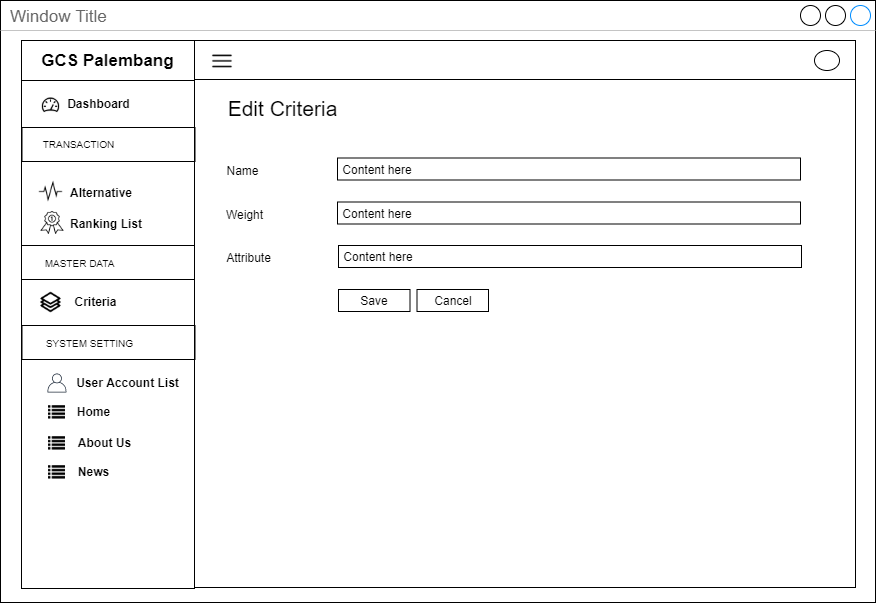

The diagram above was exported from draw.io. Its source (the exported page's mxGraphModel, read from the mxfile embedded in the PNG):
<mxGraphModel dx="3436" dy="850" grid="1" gridSize="10" guides="1" tooltips="1" connect="1" arrows="1" fold="1" page="1" pageScale="1" pageWidth="850" pageHeight="1100" math="0" shadow="0">
  <root>
    <mxCell id="0" />
    <mxCell id="1" parent="0" />
    <mxCell id="2" value="Window Title" style="strokeWidth=1;shadow=0;dashed=0;align=center;html=1;shape=mxgraph.mockup.containers.window;align=left;verticalAlign=top;spacingLeft=8;strokeColor2=#008cff;strokeColor3=#c4c4c4;fontColor=#666666;mainText=;fontSize=17;labelBackgroundColor=none;" vertex="1" parent="1">
      <mxGeometry x="2720" y="2281" width="875" height="602" as="geometry" />
    </mxCell>
    <mxCell id="3" value="" style="rounded=0;whiteSpace=wrap;html=1;fillColor=none;" vertex="1" parent="1">
      <mxGeometry x="2914" y="2360" width="661" height="508" as="geometry" />
    </mxCell>
    <mxCell id="4" value="" style="rounded=0;whiteSpace=wrap;html=1;fillColor=none;" vertex="1" parent="1">
      <mxGeometry x="2914" y="2321" width="661" height="39" as="geometry" />
    </mxCell>
    <mxCell id="5" value="" style="rounded=0;whiteSpace=wrap;html=1;fillColor=none;" vertex="1" parent="1">
      <mxGeometry x="2741" y="2361" width="173" height="508" as="geometry" />
    </mxCell>
    <mxCell id="6" value="&lt;span style=&quot;font-size: 17px&quot;&gt;&lt;b&gt;GCS Palembang&lt;/b&gt;&lt;/span&gt;" style="rounded=0;whiteSpace=wrap;html=1;fillColor=none;" vertex="1" parent="1">
      <mxGeometry x="2741" y="2321" width="173" height="40" as="geometry" />
    </mxCell>
    <mxCell id="7" value="" style="shape=image;html=1;verticalAlign=top;verticalLabelPosition=bottom;labelBackgroundColor=#ffffff;imageAspect=0;aspect=fixed;image=https://cdn2.iconfinder.com/data/icons/line-hero-essentials/32/Essentials_performance_dashboard-128.png;fillColor=none;" vertex="1" parent="1">
      <mxGeometry x="2760.5" y="2376" width="20" height="20" as="geometry" />
    </mxCell>
    <mxCell id="8" value="&lt;b&gt;Dashboard&lt;/b&gt;" style="text;html=1;align=center;verticalAlign=middle;resizable=0;points=[];autosize=1;" vertex="1" parent="1">
      <mxGeometry x="2777.5" y="2374" width="80" height="20" as="geometry" />
    </mxCell>
    <mxCell id="9" value="&lt;b&gt;Alternative&lt;/b&gt;" style="text;html=1;align=left;verticalAlign=middle;resizable=0;points=[];autosize=1;" vertex="1" parent="1">
      <mxGeometry x="2788" y="2462.5" width="80" height="20" as="geometry" />
    </mxCell>
    <mxCell id="10" value="" style="rounded=0;whiteSpace=wrap;html=1;fillColor=none;align=center;" vertex="1" parent="1">
      <mxGeometry x="2741.5" y="2408" width="173" height="34" as="geometry" />
    </mxCell>
    <mxCell id="11" value="&lt;font style=&quot;font-size: 10px&quot;&gt;TRANSACTION&lt;/font&gt;" style="text;html=1;align=center;verticalAlign=middle;resizable=0;points=[];autosize=1;" vertex="1" parent="1">
      <mxGeometry x="2752.5" y="2414" width="90" height="20" as="geometry" />
    </mxCell>
    <mxCell id="12" value="&lt;b&gt;Criteria&lt;br&gt;&lt;/b&gt;" style="text;html=1;align=center;verticalAlign=middle;resizable=0;points=[];autosize=1;" vertex="1" parent="1">
      <mxGeometry x="2784.5" y="2572" width="60" height="20" as="geometry" />
    </mxCell>
    <mxCell id="13" value="" style="shape=image;html=1;verticalAlign=top;verticalLabelPosition=bottom;labelBackgroundColor=#ffffff;imageAspect=0;aspect=fixed;image=https://cdn2.iconfinder.com/data/icons/font-awesome/1792/list-128.png;fillColor=none;" vertex="1" parent="1">
      <mxGeometry x="2768" y="2685" width="17" height="17" as="geometry" />
    </mxCell>
    <mxCell id="14" value="&lt;b&gt;Home&lt;/b&gt;" style="text;html=1;align=center;verticalAlign=middle;resizable=0;points=[];autosize=1;" vertex="1" parent="1">
      <mxGeometry x="2787.5" y="2682" width="50" height="20" as="geometry" />
    </mxCell>
    <mxCell id="15" value="" style="shape=image;html=1;verticalAlign=top;verticalLabelPosition=bottom;labelBackgroundColor=#ffffff;imageAspect=0;aspect=fixed;image=https://cdn2.iconfinder.com/data/icons/font-awesome/1792/list-128.png;fillColor=none;" vertex="1" parent="1">
      <mxGeometry x="2768" y="2716" width="17" height="17" as="geometry" />
    </mxCell>
    <mxCell id="16" value="&lt;b&gt;About Us&lt;/b&gt;" style="text;html=1;align=center;verticalAlign=middle;resizable=0;points=[];autosize=1;" vertex="1" parent="1">
      <mxGeometry x="2788.5" y="2713" width="70" height="20" as="geometry" />
    </mxCell>
    <mxCell id="17" value="&lt;b&gt;User Account List&lt;/b&gt;" style="text;html=1;align=center;verticalAlign=middle;resizable=0;points=[];autosize=1;" vertex="1" parent="1">
      <mxGeometry x="2786.5" y="2653" width="120" height="20" as="geometry" />
    </mxCell>
    <mxCell id="18" value="&lt;b&gt;Ranking List&lt;/b&gt;" style="text;html=1;align=left;verticalAlign=middle;resizable=0;points=[];autosize=1;" vertex="1" parent="1">
      <mxGeometry x="2788" y="2494" width="90" height="20" as="geometry" />
    </mxCell>
    <mxCell id="19" value="" style="rounded=0;whiteSpace=wrap;html=1;fillColor=none;align=center;" vertex="1" parent="1">
      <mxGeometry x="2741" y="2526" width="173" height="34" as="geometry" />
    </mxCell>
    <mxCell id="20" value="&lt;font style=&quot;font-size: 10px&quot;&gt;MASTER DATA&lt;/font&gt;" style="text;html=1;align=center;verticalAlign=middle;resizable=0;points=[];autosize=1;" vertex="1" parent="1">
      <mxGeometry x="2753.5" y="2533" width="90" height="20" as="geometry" />
    </mxCell>
    <mxCell id="21" value="" style="rounded=0;whiteSpace=wrap;html=1;fillColor=none;align=center;" vertex="1" parent="1">
      <mxGeometry x="2741.5" y="2606" width="173" height="34" as="geometry" />
    </mxCell>
    <mxCell id="22" value="&lt;font style=&quot;font-size: 10px&quot;&gt;SYSTEM SETTING&lt;/font&gt;" style="text;html=1;align=center;verticalAlign=middle;resizable=0;points=[];autosize=1;" vertex="1" parent="1">
      <mxGeometry x="2758.5" y="2613" width="100" height="20" as="geometry" />
    </mxCell>
    <mxCell id="23" value="" style="outlineConnect=0;fontColor=#232F3E;gradientColor=none;fillColor=#232F3E;strokeColor=none;dashed=0;verticalLabelPosition=bottom;verticalAlign=top;align=center;html=1;fontSize=12;fontStyle=0;aspect=fixed;pointerEvents=1;shape=mxgraph.aws4.user;" vertex="1" parent="1">
      <mxGeometry x="2767" y="2654" width="19" height="19" as="geometry" />
    </mxCell>
    <mxCell id="24" value="" style="shape=image;html=1;verticalAlign=top;verticalLabelPosition=bottom;labelBackgroundColor=#ffffff;imageAspect=0;aspect=fixed;image=https://cdn2.iconfinder.com/data/icons/font-awesome/1792/list-128.png;fillColor=none;" vertex="1" parent="1">
      <mxGeometry x="2768" y="2745" width="17" height="17" as="geometry" />
    </mxCell>
    <mxCell id="25" value="&lt;b&gt;News&lt;/b&gt;" style="text;html=1;align=center;verticalAlign=middle;resizable=0;points=[];autosize=1;" vertex="1" parent="1">
      <mxGeometry x="2787.5" y="2742" width="50" height="20" as="geometry" />
    </mxCell>
    <mxCell id="26" value="" style="shape=image;html=1;verticalAlign=top;verticalLabelPosition=bottom;labelBackgroundColor=#ffffff;imageAspect=0;aspect=fixed;image=https://cdn0.iconfinder.com/data/icons/awards-rate-1/30/interface-light-ranking-medal-128.png" vertex="1" parent="1">
      <mxGeometry x="2760.5" y="2492" width="23" height="23" as="geometry" />
    </mxCell>
    <mxCell id="27" value="" style="shape=image;html=1;verticalAlign=top;verticalLabelPosition=bottom;labelBackgroundColor=#ffffff;imageAspect=0;aspect=fixed;image=https://cdn2.iconfinder.com/data/icons/simple-website/50/Simple_Business-26-128.png" vertex="1" parent="1">
      <mxGeometry x="2759.5" y="2572" width="22" height="22" as="geometry" />
    </mxCell>
    <mxCell id="28" value="" style="shape=image;html=1;verticalAlign=top;verticalLabelPosition=bottom;labelBackgroundColor=#ffffff;imageAspect=0;aspect=fixed;image=https://cdn2.iconfinder.com/data/icons/essential-web-5/50/pulse-activity-vital-wave-signal-128.png" vertex="1" parent="1">
      <mxGeometry x="2758.5" y="2460.5" width="24" height="24" as="geometry" />
    </mxCell>
    <mxCell id="29" value="" style="ellipse;whiteSpace=wrap;html=1;" vertex="1" parent="1">
      <mxGeometry x="3534" y="2331" width="25" height="20" as="geometry" />
    </mxCell>
    <mxCell id="30" value="" style="shape=image;html=1;verticalAlign=top;verticalLabelPosition=bottom;labelBackgroundColor=#ffffff;imageAspect=0;aspect=fixed;image=https://cdn4.iconfinder.com/data/icons/multimedia-75/512/multimedia-24-128.png" vertex="1" parent="1">
      <mxGeometry x="2929.5" y="2329" width="25" height="25" as="geometry" />
    </mxCell>
    <mxCell id="31" value="&lt;font size=&quot;1&quot;&gt;&lt;span style=&quot;font-size: 21px&quot;&gt;Edit Criteria&lt;/span&gt;&lt;/font&gt;" style="text;html=1;align=center;verticalAlign=middle;resizable=0;points=[];autosize=1;" vertex="1" parent="1">
      <mxGeometry x="2936.5" y="2379" width="130" height="20" as="geometry" />
    </mxCell>
    <mxCell id="32" value="&amp;nbsp;Content here" style="rounded=0;whiteSpace=wrap;html=1;fillColor=none;align=left;" vertex="1" parent="1">
      <mxGeometry x="3057" y="2438.5" width="463" height="22" as="geometry" />
    </mxCell>
    <mxCell id="33" value="Name" style="text;html=1;align=center;verticalAlign=middle;resizable=0;points=[];autosize=1;" vertex="1" parent="1">
      <mxGeometry x="2936.5" y="2440.5" width="50" height="20" as="geometry" />
    </mxCell>
    <mxCell id="34" value="Weight" style="text;html=1;align=center;verticalAlign=middle;resizable=0;points=[];autosize=1;" vertex="1" parent="1">
      <mxGeometry x="2938.5" y="2484.5" width="50" height="20" as="geometry" />
    </mxCell>
    <mxCell id="35" value="&lt;span&gt;&amp;nbsp;Content here&lt;/span&gt;" style="rounded=0;whiteSpace=wrap;html=1;fillColor=none;align=left;" vertex="1" parent="1">
      <mxGeometry x="3057" y="2482.5" width="463" height="22" as="geometry" />
    </mxCell>
    <mxCell id="36" value="&lt;span&gt;&amp;nbsp;Content here&lt;/span&gt;" style="rounded=0;whiteSpace=wrap;html=1;fillColor=none;align=left;" vertex="1" parent="1">
      <mxGeometry x="3058" y="2526" width="463" height="22" as="geometry" />
    </mxCell>
    <mxCell id="37" value="Attribute" style="text;html=1;align=center;verticalAlign=middle;resizable=0;points=[];autosize=1;" vertex="1" parent="1">
      <mxGeometry x="2937.5" y="2528" width="60" height="20" as="geometry" />
    </mxCell>
    <mxCell id="38" value="Save" style="rounded=0;whiteSpace=wrap;html=1;fillColor=none;" vertex="1" parent="1">
      <mxGeometry x="3058" y="2570" width="71.5" height="22" as="geometry" />
    </mxCell>
    <mxCell id="39" value="Cancel" style="rounded=0;whiteSpace=wrap;html=1;fillColor=none;" vertex="1" parent="1">
      <mxGeometry x="3136.5" y="2570" width="71.5" height="22" as="geometry" />
    </mxCell>
  </root>
</mxGraphModel>